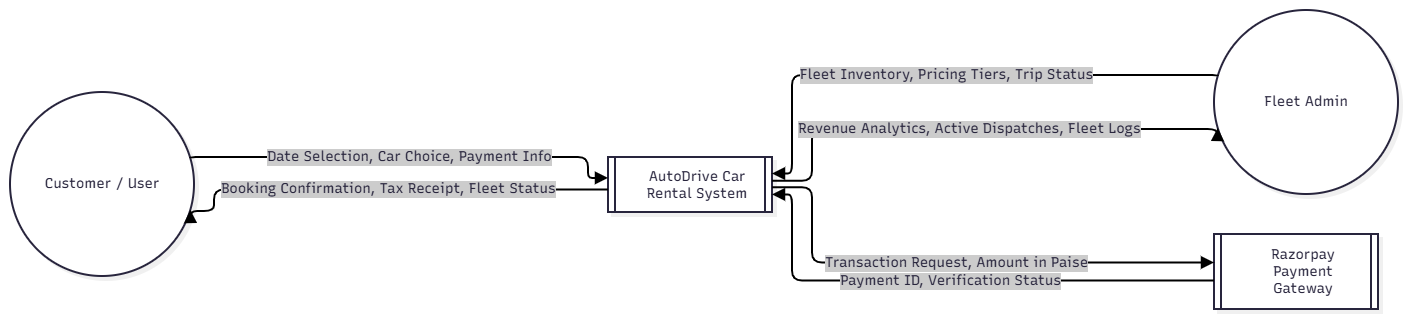

The diagram above was exported from draw.io. Its source (the exported page's mxGraphModel, read from the mxfile embedded in the PNG):
<mxGraphModel dx="1776" dy="969" grid="1" gridSize="10" guides="1" tooltips="1" connect="1" arrows="1" fold="1" page="1" pageScale="1" pageWidth="850" pageHeight="1100" math="0" shadow="0">
  <root>
    <mxCell id="0" />
    <mxCell id="1" parent="0" />
    <UserObject label="" mermaidData="{&#10;  &quot;data&quot;: &quot;flowchart LR\n    Customer((Customer / User))\n    Admin((Fleet Admin))\n    AutoDrive[[AutoDrive Car Rental System]]\n    Razorpay[[Razorpay Payment Gateway]]\n    \n    Customer --&gt;|Date Selection, Car Choice, Payment Info| AutoDrive\n    AutoDrive --&gt;|Booking Confirmation, Tax Receipt, Fleet Status| Customer\n    \n    Admin --&gt;|Fleet Inventory, Pricing Tiers, Trip Status| AutoDrive\n    AutoDrive --&gt;|Revenue Analytics, Active Dispatches, Fleet Logs| Admin\n    \n    AutoDrive --&gt;|Transaction Request, Amount in Paise| Razorpay\n    Razorpay --&gt;|Payment ID, Verification Status| AutoDrive\n&quot;,&#10;  &quot;config&quot;: null,&#10;  &quot;version&quot;: &quot;12&quot;&#10;}" id="Mr1DzgN1razpPFxHGkU3-1">
      <mxCell connectable="0" parent="1" style="group;transparentBounds=1;editIcon=1;lockedGroup=0;groupPadding=10;" vertex="1">
        <mxGeometry as="geometry" />
      </mxCell>
    </UserObject>
    <UserObject label="Customer / User" mermaidId="n:Customer" mermaidBaseStyle="ellipse;html=1;aspect=fixed;strokeWidth=2;whiteSpace=wrap;fillColor=#ffffff;strokeColor=#28253D;fontColor=#28253D;fontFamily=Recursive;fontSize=14;shadow=1;shadowColor=#000000;shadowOffsetX=4;shadowOffsetY=4;shadowBlur=0;shadowOpacity=6;" mermaidBaseValue="Customer / User" id="Mr1DzgN1razpPFxHGkU3-2">
      <mxCell parent="Mr1DzgN1razpPFxHGkU3-1" style="ellipse;html=1;aspect=fixed;strokeWidth=2;whiteSpace=wrap;fillColor=#ffffff;strokeColor=#28253D;fontColor=#28253D;fontFamily=Recursive;fontSize=14;shadow=1;shadowColor=#000000;shadowOffsetX=4;shadowOffsetY=4;shadowBlur=0;shadowOpacity=6;fontSource=https%3A%2F%2Ffonts.googleapis.com%2Fcss%3Ffamily%3DRecursive;" vertex="1">
        <mxGeometry height="184" width="184" x="30" y="112" as="geometry" />
      </mxCell>
    </UserObject>
    <UserObject label="Fleet Admin" mermaidId="n:Admin" mermaidBaseStyle="ellipse;html=1;aspect=fixed;strokeWidth=2;whiteSpace=wrap;fillColor=#ffffff;strokeColor=#28253D;fontColor=#28253D;fontFamily=Recursive;fontSize=14;shadow=1;shadowColor=#000000;shadowOffsetX=4;shadowOffsetY=4;shadowBlur=0;shadowOpacity=6;" mermaidBaseValue="Fleet Admin" id="Mr1DzgN1razpPFxHGkU3-3">
      <mxCell parent="Mr1DzgN1razpPFxHGkU3-1" style="ellipse;html=1;aspect=fixed;strokeWidth=2;whiteSpace=wrap;fillColor=#ffffff;strokeColor=#28253D;fontColor=#28253D;fontFamily=Recursive;fontSize=14;shadow=1;shadowColor=#000000;shadowOffsetX=4;shadowOffsetY=4;shadowBlur=0;shadowOpacity=6;fontSource=https%3A%2F%2Ffonts.googleapis.com%2Fcss%3Ffamily%3DRecursive;" vertex="1">
        <mxGeometry height="184" width="184" x="1234" y="30" as="geometry" />
      </mxCell>
    </UserObject>
    <UserObject label="AutoDrive Car Rental System" mermaidId="n:AutoDrive" mermaidBaseStyle="html=1;strokeWidth=2;shape=process;whiteSpace=wrap;size=0.04;fillColor=#ffffff;strokeColor=#28253D;fontColor=#28253D;fontFamily=Recursive;fontSize=14;shadow=1;shadowColor=#000000;shadowOffsetX=4;shadowOffsetY=4;shadowBlur=0;shadowOpacity=6;" mermaidBaseValue="AutoDrive Car Rental System" id="Mr1DzgN1razpPFxHGkU3-4">
      <mxCell parent="Mr1DzgN1razpPFxHGkU3-1" style="html=1;strokeWidth=2;shape=process;whiteSpace=wrap;size=0.04;fillColor=#ffffff;strokeColor=#28253D;fontColor=#28253D;fontFamily=Recursive;fontSize=14;shadow=1;shadowColor=#000000;shadowOffsetX=4;shadowOffsetY=4;shadowBlur=0;shadowOpacity=6;labelWidth=120;fontSource=https%3A%2F%2Ffonts.googleapis.com%2Fcss%3Ffamily%3DRecursive;" vertex="1">
        <mxGeometry height="55" width="164" x="628" y="177" as="geometry" />
      </mxCell>
    </UserObject>
    <UserObject label="Razorpay Payment Gateway" mermaidId="n:Razorpay" mermaidBaseStyle="html=1;strokeWidth=2;shape=process;whiteSpace=wrap;size=0.04;fillColor=#ffffff;strokeColor=#28253D;fontColor=#28253D;fontFamily=Recursive;fontSize=14;shadow=1;shadowColor=#000000;shadowOffsetX=4;shadowOffsetY=4;shadowBlur=0;shadowOpacity=6;" mermaidBaseValue="Razorpay Payment Gateway" id="Mr1DzgN1razpPFxHGkU3-5">
      <mxCell parent="Mr1DzgN1razpPFxHGkU3-1" style="html=1;strokeWidth=2;shape=process;whiteSpace=wrap;size=0.04;fillColor=#ffffff;strokeColor=#28253D;fontColor=#28253D;fontFamily=Recursive;fontSize=14;shadow=1;shadowColor=#000000;shadowOffsetX=4;shadowOffsetY=4;shadowBlur=0;shadowOpacity=6;labelWidth=120;fontSource=https%3A%2F%2Ffonts.googleapis.com%2Fcss%3Ffamily%3DRecursive;" vertex="1">
        <mxGeometry height="75" width="164" x="1234" y="254" as="geometry" />
      </mxCell>
    </UserObject>
    <UserObject label="Date Selection, Car Choice, Payment Info" mermaidId="e:Customer-&gt;AutoDrive#0" mermaidBaseStyle="edgeStyle=orthogonalEdgeStyle;rounded=1;curved=0;startArrow=none;endArrow=block;endSize=8;jumpStyle=arc;jumpSize=12;strokeColor=#000000;html=1;fontSize=16;labelBackgroundColor=#cccccc;fontFamily=Recursive;fontColor=#28253D;exitX=1;exitY=0.35;entryX=0;entryY=0.38;strokeWidth=2;targetPerimeterSpacing=4;" mermaidBaseValue="Date Selection, Car Choice, Payment Info" id="Mr1DzgN1razpPFxHGkU3-6">
      <mxCell edge="1" parent="Mr1DzgN1razpPFxHGkU3-1" source="Mr1DzgN1razpPFxHGkU3-2" style="edgeStyle=orthogonalEdgeStyle;rounded=1;curved=0;startArrow=none;endArrow=block;endSize=8;jumpStyle=arc;jumpSize=12;strokeColor=#000000;html=1;fontSize=14;labelBackgroundColor=#cccccc;fontFamily=Recursive;fontColor=#28253D;exitX=1;exitY=0.35;entryX=0;entryY=0.38;strokeWidth=2;targetPerimeterSpacing=4;fontSource=https%3A%2F%2Ffonts.googleapis.com%2Fcss%3Ffamily%3DRecursive;" target="Mr1DzgN1razpPFxHGkU3-4">
        <mxGeometry relative="1" as="geometry">
          <Array as="points">
            <mxPoint x="608" y="177" />
            <mxPoint x="608" y="198" />
          </Array>
        </mxGeometry>
      </mxCell>
    </UserObject>
    <UserObject label="Booking Confirmation, Tax Receipt, Fleet Status" mermaidId="e:AutoDrive-&gt;Customer#0" mermaidBaseStyle="edgeStyle=orthogonalEdgeStyle;rounded=1;curved=0;startArrow=none;endArrow=block;endSize=8;jumpStyle=arc;jumpSize=12;strokeColor=#000000;html=1;fontSize=16;labelBackgroundColor=#cccccc;fontFamily=Recursive;fontColor=#28253D;exitX=0;exitY=0.59;entryX=1;entryY=0.65;strokeWidth=2;targetPerimeterSpacing=4;" mermaidBaseValue="Booking Confirmation, Tax Receipt, Fleet Status" id="Mr1DzgN1razpPFxHGkU3-7">
      <mxCell edge="1" parent="Mr1DzgN1razpPFxHGkU3-1" source="Mr1DzgN1razpPFxHGkU3-4" style="edgeStyle=orthogonalEdgeStyle;rounded=1;curved=0;startArrow=none;endArrow=block;endSize=8;jumpStyle=arc;jumpSize=12;strokeColor=#000000;html=1;fontSize=14;labelBackgroundColor=#cccccc;fontFamily=Recursive;fontColor=#28253D;exitX=0;exitY=0.59;entryX=1;entryY=0.65;strokeWidth=2;targetPerimeterSpacing=4;fontSource=https%3A%2F%2Ffonts.googleapis.com%2Fcss%3Ffamily%3DRecursive;" target="Mr1DzgN1razpPFxHGkU3-2">
        <mxGeometry relative="1" as="geometry">
          <Array as="points">
            <mxPoint x="234" y="210" />
            <mxPoint x="234" y="231" />
          </Array>
        </mxGeometry>
      </mxCell>
    </UserObject>
    <UserObject label="Fleet Inventory, Pricing Tiers, Trip Status" mermaidId="e:Admin-&gt;AutoDrive#0" mermaidBaseStyle="edgeStyle=orthogonalEdgeStyle;rounded=1;curved=0;startArrow=none;endArrow=block;endSize=8;jumpStyle=arc;jumpSize=12;strokeColor=#000000;html=1;fontSize=16;labelBackgroundColor=#cccccc;fontFamily=Recursive;fontColor=#28253D;exitX=0;exitY=0.35;entryX=1;entryY=0.3;strokeWidth=2;targetPerimeterSpacing=4;" mermaidBaseValue="Fleet Inventory, Pricing Tiers, Trip Status" id="Mr1DzgN1razpPFxHGkU3-8">
      <mxCell edge="1" parent="Mr1DzgN1razpPFxHGkU3-1" source="Mr1DzgN1razpPFxHGkU3-3" style="edgeStyle=orthogonalEdgeStyle;rounded=1;curved=0;startArrow=none;endArrow=block;endSize=8;jumpStyle=arc;jumpSize=12;strokeColor=#000000;html=1;fontSize=14;labelBackgroundColor=#cccccc;fontFamily=Recursive;fontColor=#28253D;exitX=0;exitY=0.35;entryX=1;entryY=0.3;strokeWidth=2;targetPerimeterSpacing=4;fontSource=https%3A%2F%2Ffonts.googleapis.com%2Fcss%3Ffamily%3DRecursive;" target="Mr1DzgN1razpPFxHGkU3-4">
        <mxGeometry relative="1" as="geometry">
          <Array as="points">
            <mxPoint x="812" y="95" />
            <mxPoint x="812" y="193" />
          </Array>
        </mxGeometry>
      </mxCell>
    </UserObject>
    <UserObject label="Revenue Analytics, Active Dispatches, Fleet Logs" mermaidId="e:AutoDrive-&gt;Admin#0" mermaidBaseStyle="edgeStyle=orthogonalEdgeStyle;rounded=1;curved=0;startArrow=none;endArrow=block;endSize=8;jumpStyle=arc;jumpSize=12;strokeColor=#000000;html=1;fontSize=16;labelBackgroundColor=#cccccc;fontFamily=Recursive;fontColor=#28253D;exitX=1;exitY=0.43;entryX=0;entryY=0.65;strokeWidth=2;targetPerimeterSpacing=4;" mermaidBaseValue="Revenue Analytics, Active Dispatches, Fleet Logs" id="Mr1DzgN1razpPFxHGkU3-9">
      <mxCell edge="1" parent="Mr1DzgN1razpPFxHGkU3-1" source="Mr1DzgN1razpPFxHGkU3-4" style="edgeStyle=orthogonalEdgeStyle;rounded=1;curved=0;startArrow=none;endArrow=block;endSize=8;jumpStyle=arc;jumpSize=12;strokeColor=#000000;html=1;fontSize=14;labelBackgroundColor=#cccccc;fontFamily=Recursive;fontColor=#28253D;exitX=1;exitY=0.43;entryX=0;entryY=0.65;strokeWidth=2;targetPerimeterSpacing=4;fontSource=https%3A%2F%2Ffonts.googleapis.com%2Fcss%3Ffamily%3DRecursive;" target="Mr1DzgN1razpPFxHGkU3-3">
        <mxGeometry relative="1" as="geometry">
          <Array as="points">
            <mxPoint x="832" y="200" />
            <mxPoint x="832" y="149" />
          </Array>
        </mxGeometry>
      </mxCell>
    </UserObject>
    <UserObject label="Transaction Request, Amount in Paise" mermaidId="e:AutoDrive-&gt;Razorpay#0" mermaidBaseStyle="edgeStyle=orthogonalEdgeStyle;rounded=1;curved=0;startArrow=none;endArrow=block;endSize=8;jumpStyle=arc;jumpSize=12;strokeColor=#000000;html=1;fontSize=16;labelBackgroundColor=#cccccc;fontFamily=Recursive;fontColor=#28253D;exitX=1;exitY=0.55;entryX=0;entryY=0.38;strokeWidth=2;targetPerimeterSpacing=4;" mermaidBaseValue="Transaction Request, Amount in Paise" id="Mr1DzgN1razpPFxHGkU3-10">
      <mxCell edge="1" parent="Mr1DzgN1razpPFxHGkU3-1" source="Mr1DzgN1razpPFxHGkU3-4" style="edgeStyle=orthogonalEdgeStyle;rounded=1;curved=0;startArrow=none;endArrow=block;endSize=8;jumpStyle=arc;jumpSize=12;strokeColor=#000000;html=1;fontSize=14;labelBackgroundColor=#cccccc;fontFamily=Recursive;fontColor=#28253D;exitX=1;exitY=0.55;entryX=0;entryY=0.38;strokeWidth=2;targetPerimeterSpacing=4;fontSource=https%3A%2F%2Ffonts.googleapis.com%2Fcss%3Ffamily%3DRecursive;" target="Mr1DzgN1razpPFxHGkU3-5">
        <mxGeometry relative="1" as="geometry">
          <Array as="points">
            <mxPoint x="832" y="207" />
            <mxPoint x="832" y="282" />
          </Array>
        </mxGeometry>
      </mxCell>
    </UserObject>
    <UserObject label="Payment ID, Verification Status" mermaidId="e:Razorpay-&gt;AutoDrive#0" mermaidBaseStyle="edgeStyle=orthogonalEdgeStyle;rounded=1;curved=0;startArrow=none;endArrow=block;endSize=8;jumpStyle=arc;jumpSize=12;strokeColor=#000000;html=1;fontSize=16;labelBackgroundColor=#cccccc;fontFamily=Recursive;fontColor=#28253D;exitX=0;exitY=0.62;entryX=1;entryY=0.68;strokeWidth=2;targetPerimeterSpacing=4;" mermaidBaseValue="Payment ID, Verification Status" id="Mr1DzgN1razpPFxHGkU3-11">
      <mxCell edge="1" parent="Mr1DzgN1razpPFxHGkU3-1" source="Mr1DzgN1razpPFxHGkU3-5" style="edgeStyle=orthogonalEdgeStyle;rounded=1;curved=0;startArrow=none;endArrow=block;endSize=8;jumpStyle=arc;jumpSize=12;strokeColor=#000000;html=1;fontSize=14;labelBackgroundColor=#cccccc;fontFamily=Recursive;fontColor=#28253D;exitX=0;exitY=0.62;entryX=1;entryY=0.68;strokeWidth=2;targetPerimeterSpacing=4;fontSource=https%3A%2F%2Ffonts.googleapis.com%2Fcss%3Ffamily%3DRecursive;" target="Mr1DzgN1razpPFxHGkU3-4">
        <mxGeometry relative="1" as="geometry">
          <Array as="points">
            <mxPoint x="812" y="300" />
            <mxPoint x="812" y="214" />
          </Array>
        </mxGeometry>
      </mxCell>
    </UserObject>
  </root>
</mxGraphModel>